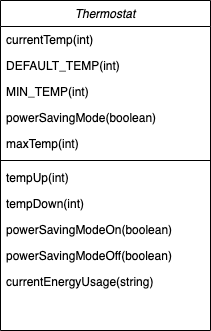

The diagram above was exported from draw.io. Its source (the exported page's mxGraphModel, read from the mxfile embedded in the PNG):
<mxGraphModel dx="550" dy="646" grid="1" gridSize="10" guides="1" tooltips="1" connect="1" arrows="1" fold="1" page="1" pageScale="1" pageWidth="827" pageHeight="1169" math="0" shadow="0">
  <root>
    <mxCell id="WIyWlLk6GJQsqaUBKTNV-0" />
    <mxCell id="WIyWlLk6GJQsqaUBKTNV-1" parent="WIyWlLk6GJQsqaUBKTNV-0" />
    <mxCell id="zkfFHV4jXpPFQw0GAbJ--0" value="Thermostat" style="swimlane;fontStyle=2;align=center;verticalAlign=top;childLayout=stackLayout;horizontal=1;startSize=26;horizontalStack=0;resizeParent=1;resizeLast=0;collapsible=1;marginBottom=0;rounded=0;shadow=0;strokeWidth=1;" parent="WIyWlLk6GJQsqaUBKTNV-1" vertex="1">
      <mxGeometry x="220" y="120" width="210" height="330" as="geometry">
        <mxRectangle x="230" y="140" width="160" height="26" as="alternateBounds" />
      </mxGeometry>
    </mxCell>
    <mxCell id="zkfFHV4jXpPFQw0GAbJ--1" value="currentTemp(int)" style="text;align=left;verticalAlign=top;spacingLeft=4;spacingRight=4;overflow=hidden;rotatable=0;points=[[0,0.5],[1,0.5]];portConstraint=eastwest;" parent="zkfFHV4jXpPFQw0GAbJ--0" vertex="1">
      <mxGeometry y="26" width="210" height="26" as="geometry" />
    </mxCell>
    <mxCell id="zkfFHV4jXpPFQw0GAbJ--2" value="DEFAULT_TEMP(int)" style="text;align=left;verticalAlign=top;spacingLeft=4;spacingRight=4;overflow=hidden;rotatable=0;points=[[0,0.5],[1,0.5]];portConstraint=eastwest;rounded=0;shadow=0;html=0;" parent="zkfFHV4jXpPFQw0GAbJ--0" vertex="1">
      <mxGeometry y="52" width="210" height="26" as="geometry" />
    </mxCell>
    <mxCell id="zkfFHV4jXpPFQw0GAbJ--3" value="MIN_TEMP(int)" style="text;align=left;verticalAlign=top;spacingLeft=4;spacingRight=4;overflow=hidden;rotatable=0;points=[[0,0.5],[1,0.5]];portConstraint=eastwest;rounded=0;shadow=0;html=0;" parent="zkfFHV4jXpPFQw0GAbJ--0" vertex="1">
      <mxGeometry y="78" width="210" height="26" as="geometry" />
    </mxCell>
    <mxCell id="zkfFHV4jXpPFQw0GAbJ--5" value="powerSavingMode(boolean)" style="text;align=left;verticalAlign=top;spacingLeft=4;spacingRight=4;overflow=hidden;rotatable=0;points=[[0,0.5],[1,0.5]];portConstraint=eastwest;" parent="zkfFHV4jXpPFQw0GAbJ--0" vertex="1">
      <mxGeometry y="104" width="210" height="26" as="geometry" />
    </mxCell>
    <mxCell id="e_yP3oYPCHRagB-bpvzT-0" value="maxTemp(int)" style="text;align=left;verticalAlign=top;spacingLeft=4;spacingRight=4;overflow=hidden;rotatable=0;points=[[0,0.5],[1,0.5]];portConstraint=eastwest;" vertex="1" parent="zkfFHV4jXpPFQw0GAbJ--0">
      <mxGeometry y="130" width="210" height="26" as="geometry" />
    </mxCell>
    <mxCell id="zkfFHV4jXpPFQw0GAbJ--4" value="" style="line;html=1;strokeWidth=1;align=left;verticalAlign=middle;spacingTop=-1;spacingLeft=3;spacingRight=3;rotatable=0;labelPosition=right;points=[];portConstraint=eastwest;" parent="zkfFHV4jXpPFQw0GAbJ--0" vertex="1">
      <mxGeometry y="156" width="210" height="8" as="geometry" />
    </mxCell>
    <mxCell id="e_yP3oYPCHRagB-bpvzT-1" value="tempUp(int)" style="text;align=left;verticalAlign=top;spacingLeft=4;spacingRight=4;overflow=hidden;rotatable=0;points=[[0,0.5],[1,0.5]];portConstraint=eastwest;" vertex="1" parent="zkfFHV4jXpPFQw0GAbJ--0">
      <mxGeometry y="164" width="210" height="26" as="geometry" />
    </mxCell>
    <mxCell id="e_yP3oYPCHRagB-bpvzT-2" value="tempDown(int)" style="text;align=left;verticalAlign=top;spacingLeft=4;spacingRight=4;overflow=hidden;rotatable=0;points=[[0,0.5],[1,0.5]];portConstraint=eastwest;" vertex="1" parent="zkfFHV4jXpPFQw0GAbJ--0">
      <mxGeometry y="190" width="210" height="26" as="geometry" />
    </mxCell>
    <mxCell id="e_yP3oYPCHRagB-bpvzT-3" value="powerSavingModeOn(boolean)" style="text;align=left;verticalAlign=top;spacingLeft=4;spacingRight=4;overflow=hidden;rotatable=0;points=[[0,0.5],[1,0.5]];portConstraint=eastwest;" vertex="1" parent="zkfFHV4jXpPFQw0GAbJ--0">
      <mxGeometry y="216" width="210" height="26" as="geometry" />
    </mxCell>
    <mxCell id="e_yP3oYPCHRagB-bpvzT-4" value="powerSavingModeOff(boolean)" style="text;align=left;verticalAlign=top;spacingLeft=4;spacingRight=4;overflow=hidden;rotatable=0;points=[[0,0.5],[1,0.5]];portConstraint=eastwest;" vertex="1" parent="zkfFHV4jXpPFQw0GAbJ--0">
      <mxGeometry y="242" width="210" height="26" as="geometry" />
    </mxCell>
    <mxCell id="e_yP3oYPCHRagB-bpvzT-5" value="currentEnergyUsage(string)" style="text;align=left;verticalAlign=top;spacingLeft=4;spacingRight=4;overflow=hidden;rotatable=0;points=[[0,0.5],[1,0.5]];portConstraint=eastwest;" vertex="1" parent="zkfFHV4jXpPFQw0GAbJ--0">
      <mxGeometry y="268" width="210" height="26" as="geometry" />
    </mxCell>
  </root>
</mxGraphModel>